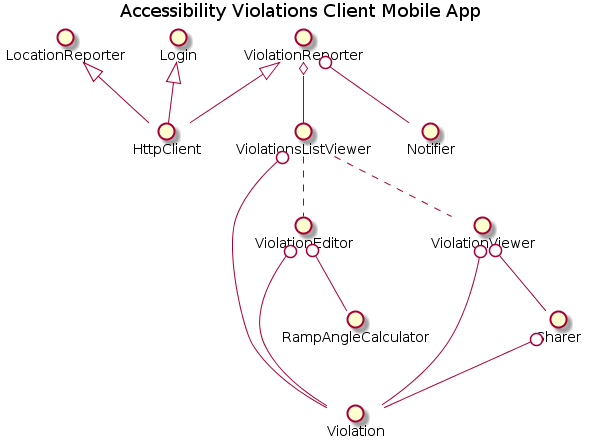

The diagram above was rendered by PlantUML. Its source (embedded in the PNG):
@startuml

title Accessibility Violations Client Mobile App

ViolationReporter <|-- HttpClient
ViolationReporter o-- ViolationsListViewer
LocationReporter <|-- HttpClient
ViolationReporter 0-- Notifier
Login <|-- HttpClient
ViolationsListViewer 0-- Violation
ViolationsListViewer .. ViolationEditor
ViolationsListViewer .. ViolationViewer
ViolationViewer 0-- Violation
ViolationViewer 0-- Sharer
Sharer 0-- Violation
ViolationEditor 0-- Violation
ViolationEditor 0-- RampAngleCalculator

@enduml